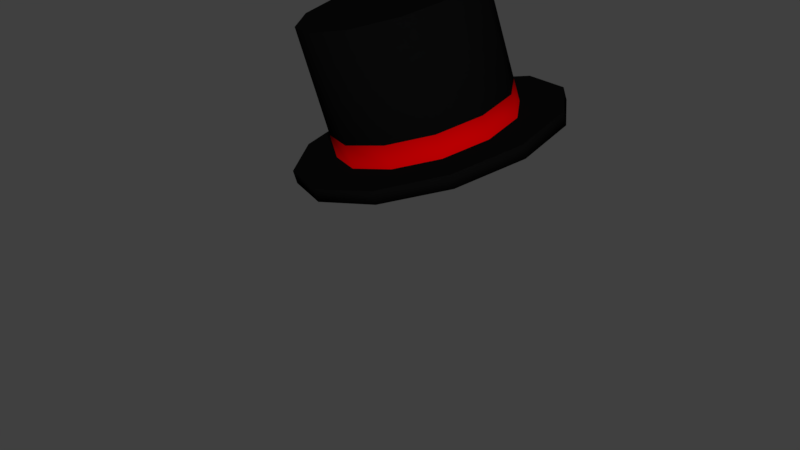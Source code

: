 # Source: adult_a_01.blend  (saved by Blender 2.79.0; exported with 4.5.12 LTS)
import bpy
from mathutils import Matrix  # noqa: F401  (used for matrix-valued properties, if any)

bpy.ops.wm.read_factory_settings(use_empty=True)
scene = bpy.context.scene
scene.name = 'Scene'

# ---- collections
col_collection_1 = bpy.data.collections.new('Collection 1'); scene.collection.children.link(col_collection_1)

# ---- materials (node trees are filled in below, after node groups)
mat_acc_mat_01 = bpy.data.materials.new('acc_mat_01')
mat_acc_mat_01.alpha_threshold = 0.0
mat_acc_mat_01.use_transparent_shadow = False
mat_acc_mat_01.diffuse_color = (0.002579, 0.002579, 0.002579, 1.0)
mat_acc_mat_01.roughness = 0.5
mat_acc_mat_01.specular_intensity = 0.0
mat_acc_mat_02 = bpy.data.materials.new('acc_mat_02')
mat_acc_mat_02.alpha_threshold = 0.0
mat_acc_mat_02.use_transparent_shadow = False
mat_acc_mat_02.diffuse_color = (0.477, 0.0, 0.000657, 1.0)
mat_acc_mat_02.roughness = 0.5
mat_acc_mat_02.specular_intensity = 0.0

# ---- material node trees

# ---- world
world_world = bpy.data.worlds.new('World'); scene.world = world_world
world_world.color = (0.05088, 0.05088, 0.05088)
world_world.use_sun_shadow = False
world_world.sun_shadow_jitter_overblur = 0.0
world_world.cycles.sampling_method = 'MANUAL'

# ---- meshes
me_cylinder_001 = bpy.data.meshes.new('Cylinder.001')
me_cylinder_001.from_pydata([(-0.1634, 0.07451, 1.891), (-0.2523, 0.02876, 2.235), (-0.06223, 0.01826, 1.91), (-0.1512, -0.02748, 2.253), (-0.0004187, -0.08135, 1.913), (-0.08934, -0.1271, 2.256), (0.005471, -0.1976, 1.899), (-0.08345, -0.2434, 2.242), (-0.04614, -0.2994, 1.872), (-0.1351, -0.3452, 2.215), (-0.1414, -0.3595, 1.839), (-0.2304, -0.4052, 2.183), (-0.2549, -0.3616, 1.81), (-0.3438, -0.4074, 2.153), (-0.356, -0.3054, 1.791), (-0.445, -0.3511, 2.134), (-0.4179, -0.2058, 1.788), (-0.5068, -0.2515, 2.132), (-0.4237, -0.08951, 1.802), (-0.5127, -0.1352, 2.146), (-0.3721, 0.01229, 1.829), (-0.4611, -0.03346, 2.172), (-0.2768, 0.07232, 1.862), (-0.3658, 0.02658, 2.205), (-0.1715, 0.07033, 1.923), (-0.07036, 0.01408, 1.941), (-0.008541, -0.08553, 1.944), (-0.002651, -0.2018, 1.93), (-0.05427, -0.3036, 1.903), (-0.1496, -0.3636, 1.871), (-0.263, -0.3658, 1.841), (-0.3642, -0.3096, 1.822), (-0.426, -0.21, 1.819), (-0.4319, -0.09368, 1.833), (-0.3803, 0.00811, 1.86), (-0.285, 0.06814, 1.893), (-0.1413, 0.1798, 1.911), (0.008671, 0.09637, 1.939), (0.0005487, 0.09219, 1.97), (0.1003, -0.05132, 1.943), (0.0922, -0.0555, 1.974), (0.1091, -0.2237, 1.922), (0.1009, -0.2279, 1.953), (0.03253, -0.3747, 1.882), (0.02441, -0.3788, 1.914), (-0.1088, -0.4637, 1.834), (-0.1169, -0.4678, 1.865), (-0.2769, -0.4669, 1.79), (-0.2851, -0.4711, 1.821), (-0.4269, -0.3835, 1.762), (-0.4351, -0.3877, 1.793), (-0.5186, -0.2358, 1.758), (-0.5267, -0.24, 1.789), (-0.5273, -0.06341, 1.779), (-0.5355, -0.06759, 1.81), (-0.4508, 0.08752, 1.819), (-0.4589, 0.08334, 1.85), (-0.3095, 0.1765, 1.867), (-0.3176, 0.1723, 1.898), (-0.1495, 0.1756, 1.942), (-0.1858, 0.06299, 1.978), (-0.08463, 0.006738, 1.996), (-0.02282, -0.09287, 1.999), (-0.01693, -0.2092, 1.985), (-0.06854, -0.3109, 1.958), (-0.1638, -0.371, 1.926), (-0.2773, -0.3732, 1.896), (-0.3784, -0.3169, 1.877), (-0.4403, -0.2173, 1.875), (-0.4461, -0.101, 1.889), (-0.3945, 0.000767, 1.915), (-0.2992, 0.0608, 1.948), (-0.01565, -0.7197, 1.174), (-0.01565, -0.7197, 1.206), (-0.01565, -0.6884, 1.174), (-0.01565, -0.6884, 1.206), (0.01565, -0.7197, 1.206), (0.01565, -0.7197, 1.174), (0.0, -0.7197, 1.181), (0.0, -0.7197, 1.194), (-0.01565, -0.7197, 1.19), (-0.01565, -0.6884, 1.19), (0.01565, -0.6884, 1.206), (0.01565, -0.6884, 1.174), (0.0, -0.7197, 1.188), (-0.05594, -0.7363, 1.145), (-0.07067, -0.7363, 1.207), (-0.05594, -0.6719, 1.145), (-0.07067, -0.6719, 1.207), (-0.0633, -0.7363, 1.176), (-0.0633, -0.6719, 1.176), (-0.1023, -0.7194, 1.134), (-0.1256, -0.7194, 1.154), (-0.1023, -0.6888, 1.134), (-0.1256, -0.6888, 1.154), (-0.1139, -0.7194, 1.144), (-0.1139, -0.6888, 1.144), (-0.1404, -0.7065, 1.112), (-0.1441, -0.7065, 1.115), (-0.1404, -0.7017, 1.112), (-0.1441, -0.7017, 1.115), (-0.1423, -0.7065, 1.114), (-0.1423, -0.7017, 1.114), (-1.368e-09, -0.6884, 1.181), (-1.368e-09, -0.6884, 1.194), (0.01565, -0.6884, 1.19), (0.01565, -0.7197, 1.19), (-1.368e-09, -0.6884, 1.188), (0.05594, -0.6719, 1.145), (0.07067, -0.6719, 1.207), (0.05594, -0.7363, 1.145), (0.07067, -0.7363, 1.207), (0.0633, -0.6719, 1.176), (0.0633, -0.7363, 1.176), (0.1023, -0.6888, 1.134), (0.1256, -0.6888, 1.154), (0.1023, -0.7194, 1.134), (0.1256, -0.7194, 1.154), (0.1139, -0.6888, 1.144), (0.1139, -0.7194, 1.144), (0.1404, -0.7017, 1.112), (0.1441, -0.7017, 1.115), (0.1404, -0.7065, 1.112), (0.1441, -0.7065, 1.115), (0.1423, -0.7017, 1.114), (0.1423, -0.7065, 1.114)], [], [(60, 1, 3, 61), (61, 3, 5, 62), (62, 5, 7, 63), (63, 7, 9, 64), (64, 9, 11, 65), (65, 11, 13, 66), (66, 13, 15, 67), (67, 15, 17, 68), (68, 17, 19, 69), (69, 19, 21, 70), (3, 1, 23, 21, 19, 17, 15, 13, 11, 9, 7, 5), (70, 21, 23, 71), (71, 23, 1, 60), (0, 2, 4, 6, 8, 10, 12, 14, 16, 18, 20, 22), (6, 4, 39, 41), (32, 33, 54, 52), (25, 26, 40, 38), (20, 18, 53, 55), (10, 8, 43, 45), (33, 34, 56, 54), (26, 27, 42, 40), (34, 35, 58, 56), (0, 22, 57, 36), (14, 12, 47, 49), (27, 28, 44, 42), (4, 2, 37, 39), (57, 58, 59, 36), (55, 56, 58, 57), (53, 54, 56, 55), (51, 52, 54, 53), (49, 50, 52, 51), (47, 48, 50, 49), (45, 46, 48, 47), (43, 44, 46, 45), (41, 42, 44, 43), (39, 40, 42, 41), (37, 38, 40, 39), (36, 59, 38, 37), (24, 25, 38, 59), (16, 14, 49, 51), (2, 0, 36, 37), (31, 32, 52, 50), (30, 31, 50, 48), (12, 10, 45, 47), (22, 20, 55, 57), (29, 30, 48, 46), (8, 6, 41, 43), (18, 16, 51, 53), (28, 29, 46, 44), (35, 24, 59, 58), (35, 71, 60, 24), (34, 70, 71, 35), (33, 69, 70, 34), (32, 68, 69, 33), (31, 67, 68, 32), (30, 66, 67, 31), (29, 65, 66, 30), (28, 64, 65, 29), (27, 63, 64, 28), (26, 62, 63, 27), (25, 61, 62, 26), (24, 60, 61, 25), (74, 72, 85, 87), (77, 83, 108, 110), (77, 78, 103, 83), (84, 79, 73, 80), (103, 107, 105, 83), (104, 75, 73, 79), (106, 76, 79, 84), (74, 103, 78, 72), (79, 76, 82, 104), (81, 75, 104, 107), (74, 81, 107, 103), (77, 106, 84, 78), (78, 84, 80, 72), (82, 76, 111, 109), (107, 104, 82, 105), (73, 75, 88, 86), (90, 87, 93, 96), (88, 90, 96, 94), (72, 80, 89, 85), (81, 74, 87, 90), (80, 73, 86, 89), (75, 81, 90, 88), (92, 94, 100, 98), (91, 95, 101, 97), (89, 86, 92, 95), (85, 89, 95, 91), (86, 88, 94, 92), (87, 85, 91, 93), (101, 98, 100, 102), (97, 101, 102, 99), (93, 91, 97, 99), (94, 96, 102, 100), (96, 93, 99, 102), (95, 92, 98, 101), (113, 110, 116, 119), (111, 113, 119, 117), (83, 105, 112, 108), (106, 77, 110, 113), (105, 82, 109, 112), (76, 106, 113, 111), (115, 117, 123, 121), (114, 118, 124, 120), (112, 109, 115, 118), (108, 112, 118, 114), (109, 111, 117, 115), (110, 108, 114, 116), (124, 121, 123, 125), (120, 124, 125, 122), (116, 114, 120, 122), (117, 119, 125, 123), (119, 116, 122, 125), (118, 115, 121, 124)])
me_cylinder_001.polygons.foreach_set('use_smooth', [1, 1, 1, 1, 1, 1, 1, 1, 1, 1, 0, 1, 1, 0, 0, 0, 0, 0, 0, 0, 0, 0, 0, 0, 0, 0, 1, 1, 1, 1, 1, 1, 1, 1, 1, 1, 1, 1, 0, 0, 0, 0, 0, 0, 0, 0, 0, 0, 0, 0, 1, 1, 1, 1, 1, 1, 1, 1, 1, 1, 1, 1, 0, 0, 0, 0, 0, 0, 0, 0, 0, 0, 0, 0, 0, 0, 0, 0, 0, 0, 0, 0, 0, 0, 0, 0, 0, 0, 0, 0, 0, 0, 0, 0, 0, 0, 0, 0, 0, 0, 0, 0, 0, 0, 0, 0, 0, 0, 0, 0, 0, 0, 0, 0])
me_cylinder_001.polygons.foreach_set('material_index', [0, 0, 0, 0, 0, 0, 0, 0, 0, 0, 0, 0, 0, 0, 0, 0, 0, 0, 0, 0, 0, 0, 0, 0, 0, 0, 0, 0, 0, 0, 0, 0, 0, 0, 0, 0, 0, 0, 0, 0, 0, 0, 0, 0, 0, 0, 0, 0, 0, 0, 1, 1, 1, 1, 1, 1, 1, 1, 1, 1, 1, 1, 0, 0, 0, 0, 0, 0, 0, 0, 0, 0, 0, 0, 0, 0, 0, 0, 0, 0, 0, 0, 0, 0, 0, 0, 0, 0, 0, 0, 0, 0, 0, 0, 0, 0, 0, 0, 0, 0, 0, 0, 0, 0, 0, 0, 0, 0, 0, 0, 0, 0, 0, 0])
me_cylinder_001.materials.append(mat_acc_mat_01)
me_cylinder_001.materials.append(mat_acc_mat_02)
me_cylinder_001.use_remesh_preserve_volume = False
me_cylinder_001.use_remesh_preserve_attributes = False
me_cylinder_001.use_mirror_vertex_groups = False
me_cylinder_001.update()

# ---- objects
ob_mesh = bpy.data.objects.new('mesh', me_cylinder_001)

# ---- transforms, parenting, visibility, modifiers, constraints
ob_mesh.location = (0.0, 0.0, 0.0)
ob_mesh.lineart.crease_threshold = 0.0

# ---- collection membership
col_collection_1.objects.link(ob_mesh)

# ---- scene / render settings (as saved in the file)
scene.frame_start = 1; scene.frame_end = 250; scene.frame_set(1)
scene.render.engine = 'BLENDER_EEVEE_NEXT'
scene.render.resolution_percentage = 50
scene.render.dither_intensity = 0.0
scene.cycles.use_denoising = False
scene.cycles.samples = 128
scene.cycles.sampling_pattern = 'TABULATED_SOBOL'
scene.cycles.use_adaptive_sampling = False
scene.cycles.use_light_tree = False
scene.cycles.blur_glossy = 0.0
scene.cycles.sample_clamp_indirect = 0.0
scene.view_settings.view_transform = 'Standard'
bpy.context.view_layer.update()

# ---- added for rendering (the .blend has no active camera and no usable light): camera, sun
cam_auto = bpy.data.cameras.new('AutoCamera')
cam_auto.lens = 50.0
cam_auto.sensor_width = 36.0
cam_auto.clip_end = 1000.0
ob_auto_camera = bpy.data.objects.new('AutoCamera', cam_auto)
scene.collection.objects.link(ob_auto_camera)
ob_auto_camera.location = (1.29898, -2.07186, 2.87993)
ob_auto_camera.rotation_euler = (1.09748, -7.21219e-08, 0.694738)
scene.camera = ob_auto_camera
light_auto_sun = bpy.data.lights.new('AutoSun', 'SUN')
light_auto_sun.energy = 3.0
light_auto_sun.angle = 0.0523599
ob_auto_sun = bpy.data.objects.new('AutoSun', light_auto_sun)
scene.collection.objects.link(ob_auto_sun)
ob_auto_sun.rotation_euler = (0.872665, 0.174533, 0.523599)
bpy.context.view_layer.update()
